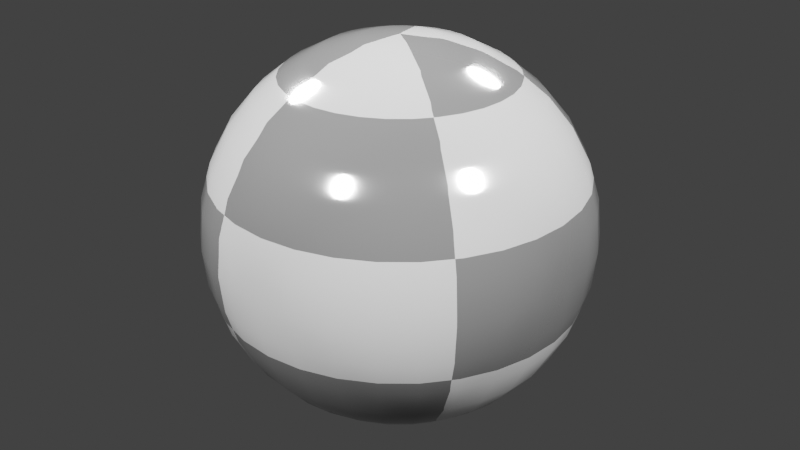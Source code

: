 # Source: sphere_specular.blend  (saved by Blender 4.2.66; exported with 4.5.12 LTS)
import bpy
from mathutils import Matrix  # noqa: F401  (used for matrix-valued properties, if any)

bpy.ops.wm.read_factory_settings(use_empty=True)
scene = bpy.context.scene
scene.name = 'Scene'

# ---- materials (node trees are filled in below, after node groups)
mat_material_001 = bpy.data.materials.new('Material.001')

# ---- material node trees
mat_material_001.use_nodes = True; mat_material_001.node_tree.nodes.clear()

# ---- world
world_world = bpy.data.worlds.new('World'); scene.world = world_world
world_world.use_nodes = True; world_world.node_tree.nodes.clear()
_N = world_world.node_tree.nodes; _L = world_world.node_tree.links
n0 = _N.new('ShaderNodeOutputWorld'); n0.name = 'World Output'; n0.location = (224, 284)
n1 = _N.new('ShaderNodeBackground'); n1.name = 'Background'; n1.location = (-132, 271)
n1.inputs[0].default_value = (0.1247, 0.1247, 0.1247, 1.0)
n1.inputs[1].default_value = 0.5
_L.new(n1.outputs[0], n0.inputs[0])
n0.is_active_output = True
world_world.color = (0.05088, 0.05088, 0.05088)
world_world.sun_shadow_jitter_overblur = 0.0

# ---- lights
light_point_004 = bpy.data.lights.new('Point.004', 'POINT')
light_point_004.energy = 1e+04
light_point_004.shadow_soft_size = 1.0
light_point_001 = bpy.data.lights.new('Point.001', 'POINT')
light_point_001.energy = 1e+04
light_point_001.shadow_soft_size = 1.0
light_point_003 = bpy.data.lights.new('Point.003', 'POINT')
light_point_003.energy = 1e+04
light_point_003.shadow_soft_size = 1.0
light_point_006 = bpy.data.lights.new('Point.006', 'POINT')
light_point_006.energy = 1e+04
light_point_006.shadow_soft_size = 1.0

# ---- meshes
me_sphere = bpy.data.meshes.new('Sphere')
me_sphere.from_pydata([(0.0, 0.5556, 0.8315), (0.0, 0.8315, 0.5556), (0.0, 0.9808, 0.1951), (0.0, 1.0, 0.0), (0.0, 0.9808, -0.1951), (0.0, 0.8315, -0.5556), (0.03806, 0.1913, 0.9808), (0.07466, 0.3753, 0.9239), (0.1084, 0.5449, 0.8315), (0.1379, 0.6935, 0.7071), (0.1622, 0.8155, 0.5556), (0.1802, 0.9061, 0.3827), (0.1913, 0.9619, 0.1951), (0.1951, 0.9808, 0.0), (0.1913, 0.9619, -0.1951), (0.1802, 0.9061, -0.3827), (0.1622, 0.8155, -0.5556), (0.1379, 0.6935, -0.7071), (0.1084, 0.5449, -0.8315), (0.07466, 0.3753, -0.9239), (0.03806, 0.1913, -0.9808), (0.07466, 0.1802, 0.9808), (0.1464, 0.3536, 0.9239), (0.2126, 0.5133, 0.8315), (0.2706, 0.6533, 0.7071), (0.3182, 0.7682, 0.5556), (0.3536, 0.8536, 0.3827), (0.3753, 0.9061, 0.1951), (0.3827, 0.9239, 0.0), (0.3753, 0.9061, -0.1951), (0.3536, 0.8536, -0.3827), (0.3182, 0.7682, -0.5556), (0.2706, 0.6533, -0.7071), (0.2126, 0.5133, -0.8315), (0.1464, 0.3536, -0.9239), (0.07466, 0.1802, -0.9808), (0.1084, 0.1622, 0.9808), (0.2126, 0.3182, 0.9239), (0.3087, 0.4619, 0.8315), (0.3928, 0.5879, 0.7071), (0.4619, 0.6913, 0.5556), (0.5133, 0.7682, 0.3827), (0.5449, 0.8155, 0.1951), (0.5556, 0.8315, 0.0), (0.5449, 0.8155, -0.1951), (0.5133, 0.7682, -0.3827), (0.4619, 0.6913, -0.5556), (0.3928, 0.5879, -0.7071), (0.3087, 0.4619, -0.8315), (0.2126, 0.3182, -0.9239), (0.1084, 0.1622, -0.9808), (0.1379, 0.1379, 0.9808), (0.2706, 0.2706, 0.9239), (0.3928, 0.3928, 0.8315), (0.5, 0.5, 0.7071), (0.5879, 0.5879, 0.5556), (0.6533, 0.6533, 0.3827), (0.6935, 0.6935, 0.1951), (0.7071, 0.7071, 0.0), (0.6935, 0.6935, -0.1951), (0.6533, 0.6533, -0.3827), (0.5879, 0.5879, -0.5556), (0.5, 0.5, -0.7071), (0.3928, 0.3928, -0.8315), (0.2706, 0.2706, -0.9239), (0.1379, 0.1379, -0.9808), (0.1622, 0.1084, 0.9808), (0.3182, 0.2126, 0.9239), (0.4619, 0.3087, 0.8315), (0.5879, 0.3928, 0.7071), (0.6913, 0.4619, 0.5556), (0.7682, 0.5133, 0.3827), (0.8155, 0.5449, 0.1951), (0.8315, 0.5556, 0.0), (0.8155, 0.5449, -0.1951), (0.7682, 0.5133, -0.3827), (0.6913, 0.4619, -0.5556), (0.5879, 0.3928, -0.7071), (0.4619, 0.3087, -0.8315), (0.3182, 0.2126, -0.9239), (0.1622, 0.1084, -0.9808), (0.0, 0.0, 1.0), (0.1802, 0.07466, 0.9808), (0.3536, 0.1464, 0.9239), (0.5133, 0.2126, 0.8315), (0.6533, 0.2706, 0.7071), (0.7682, 0.3182, 0.5556), (0.8536, 0.3536, 0.3827), (0.9061, 0.3753, 0.1951), (0.9239, 0.3827, 0.0), (0.9061, 0.3753, -0.1951), (0.8536, 0.3536, -0.3827), (0.7682, 0.3182, -0.5556), (0.6533, 0.2706, -0.7071), (0.5133, 0.2126, -0.8315), (0.3536, 0.1464, -0.9239), (0.1802, 0.07466, -0.9808), (0.1913, 0.03806, 0.9808), (0.3753, 0.07466, 0.9239), (0.5449, 0.1084, 0.8315), (0.6935, 0.1379, 0.7071), (0.8155, 0.1622, 0.5556), (0.9061, 0.1802, 0.3827), (0.9619, 0.1913, 0.1951), (0.9808, 0.1951, 0.0), (0.9619, 0.1913, -0.1951), (0.9061, 0.1802, -0.3827), (0.8155, 0.1622, -0.5556), (0.6935, 0.1379, -0.7071), (0.5449, 0.1084, -0.8315), (0.3753, 0.07466, -0.9239), (0.1913, 0.03806, -0.9808), (0.1951, -1.118e-08, 0.9808), (0.3827, -2.235e-08, 0.9239), (0.5556, -5.215e-08, 0.8315), (0.7071, 1.49e-08, 0.7071), (0.8315, -8.941e-08, 0.5556), (0.9239, 4.47e-08, 0.3827), (0.9808, -8.941e-08, 0.1951), (1.0, -1.639e-07, 0.0), (0.9808, -8.941e-08, -0.1951), (0.9239, 4.47e-08, -0.3827), (0.8315, -8.941e-08, -0.5556), (0.7071, 1.49e-08, -0.7071), (0.5556, -5.215e-08, -0.8315), (0.3827, -2.235e-08, -0.9239), (0.1951, -1.118e-08, -0.9808), (0.1913, -0.03806, 0.9808), (0.3753, -0.07466, 0.9239), (0.5449, -0.1084, 0.8315), (0.6935, -0.1379, 0.7071), (0.8155, -0.1622, 0.5556), (0.9061, -0.1802, 0.3827), (0.9619, -0.1913, 0.1951), (0.9808, -0.1951, 0.0), (0.9619, -0.1913, -0.1951), (0.9061, -0.1802, -0.3827), (0.8155, -0.1622, -0.5556), (0.6935, -0.1379, -0.7071), (0.5449, -0.1084, -0.8315), (0.3753, -0.07466, -0.9239), (0.1913, -0.03806, -0.9808), (0.1802, -0.07466, 0.9808), (0.3536, -0.1464, 0.9239), (0.5133, -0.2126, 0.8315), (0.6533, -0.2706, 0.7071), (0.7682, -0.3182, 0.5556), (0.8536, -0.3536, 0.3827), (0.9061, -0.3753, 0.1951), (0.9239, -0.3827, 0.0), (0.9061, -0.3753, -0.1951), (0.8536, -0.3536, -0.3827), (0.7682, -0.3182, -0.5556), (0.6533, -0.2706, -0.7071), (0.5133, -0.2126, -0.8315), (0.3536, -0.1464, -0.9239), (0.1802, -0.07466, -0.9808), (0.1622, -0.1084, 0.9808), (0.3182, -0.2126, 0.9239), (0.4619, -0.3087, 0.8315), (0.5879, -0.3928, 0.7071), (0.6913, -0.4619, 0.5556), (0.7682, -0.5133, 0.3827), (0.8155, -0.5449, 0.1951), (0.8315, -0.5556, 0.0), (0.8155, -0.5449, -0.1951), (0.7682, -0.5133, -0.3827), (0.6913, -0.4619, -0.5556), (0.5879, -0.3928, -0.7071), (0.4619, -0.3087, -0.8315), (0.3182, -0.2126, -0.9239), (0.1622, -0.1084, -0.9808), (0.1379, -0.1379, 0.9808), (0.2706, -0.2706, 0.9239), (0.3928, -0.3928, 0.8315), (0.5, -0.5, 0.7071), (0.5879, -0.5879, 0.5556), (0.6533, -0.6533, 0.3827), (0.6935, -0.6935, 0.1951), (0.7071, -0.7071, 0.0), (0.6935, -0.6935, -0.1951), (0.6533, -0.6533, -0.3827), (0.5879, -0.5879, -0.5556), (0.5, -0.5, -0.7071), (0.3928, -0.3928, -0.8315), (0.2706, -0.2706, -0.9239), (0.1379, -0.1379, -0.9808), (0.1084, -0.1622, 0.9808), (0.2126, -0.3182, 0.9239), (0.3087, -0.4619, 0.8315), (0.3928, -0.5879, 0.7071), (0.4619, -0.6913, 0.5556), (0.5133, -0.7682, 0.3827), (0.5449, -0.8155, 0.1951), (0.5556, -0.8315, 0.0), (0.5449, -0.8155, -0.1951), (0.5133, -0.7682, -0.3827), (0.4619, -0.6913, -0.5556), (0.3928, -0.5879, -0.7071), (0.3087, -0.4619, -0.8315), (0.2126, -0.3182, -0.9239), (0.1084, -0.1622, -0.9808), (0.07466, -0.1802, 0.9808), (0.1464, -0.3536, 0.9239), (0.2126, -0.5133, 0.8315), (0.2706, -0.6533, 0.7071), (0.3182, -0.7682, 0.5556), (0.3536, -0.8536, 0.3827), (0.3753, -0.9061, 0.1951), (0.3827, -0.9239, 0.0), (0.3753, -0.9061, -0.1951), (0.3536, -0.8536, -0.3827), (0.3182, -0.7682, -0.5556), (0.2706, -0.6533, -0.7071), (0.2126, -0.5133, -0.8315), (0.1464, -0.3536, -0.9239), (0.07466, -0.1802, -0.9808), (0.03806, -0.1913, 0.9808), (0.07466, -0.3753, 0.9239), (0.1084, -0.5449, 0.8315), (0.1379, -0.6935, 0.7071), (0.1622, -0.8155, 0.5556), (0.1802, -0.9061, 0.3827), (0.1913, -0.9619, 0.1951), (0.1951, -0.9808, 0.0), (0.1913, -0.9619, -0.1951), (0.1802, -0.9061, -0.3827), (0.1622, -0.8155, -0.5556), (0.1379, -0.6935, -0.7071), (0.1084, -0.5449, -0.8315), (0.07466, -0.3753, -0.9239), (0.03806, -0.1913, -0.9808), (-7.451e-09, -0.1951, 0.9808), (-5.215e-08, -0.3827, 0.9239), (-9.686e-08, -0.5556, 0.8315), (-1.49e-08, -0.7071, 0.7071), (-1.043e-07, -0.8315, 0.5556), (2.98e-08, -0.9239, 0.3827), (-1.341e-07, -0.9808, 0.1951), (-3.278e-07, -1.0, 0.0), (-1.341e-07, -0.9808, -0.1951), (2.98e-08, -0.9239, -0.3827), (-1.043e-07, -0.8315, -0.5556), (-1.49e-08, -0.7071, -0.7071), (-9.686e-08, -0.5556, -0.8315), (-5.215e-08, -0.3827, -0.9239), (-7.451e-09, -0.1951, -0.9808), (-0.03806, -0.1913, 0.9808), (-0.07466, -0.3753, 0.9239), (-0.1084, -0.5449, 0.8315), (-0.1379, -0.6935, 0.7071), (-0.1622, -0.8155, 0.5556), (-0.1802, -0.9061, 0.3827), (-0.1913, -0.9619, 0.1951), (-0.1951, -0.9808, 0.0), (-0.1913, -0.9619, -0.1951), (-0.1802, -0.9061, -0.3827), (-0.1622, -0.8155, -0.5556), (-0.1379, -0.6935, -0.7071), (-0.1084, -0.5449, -0.8315), (-0.07466, -0.3753, -0.9239), (-0.03806, -0.1913, -0.9808), (-0.07466, -0.1802, 0.9808), (-0.1464, -0.3536, 0.9239), (-0.2126, -0.5133, 0.8315), (-0.2706, -0.6533, 0.7071), (-0.3182, -0.7682, 0.5556), (-0.3536, -0.8536, 0.3827), (-0.3753, -0.9061, 0.1951), (-0.3827, -0.9239, 0.0), (-0.3753, -0.9061, -0.1951), (-0.3536, -0.8536, -0.3827), (-0.3182, -0.7682, -0.5556), (-0.2706, -0.6533, -0.7071), (-0.2126, -0.5133, -0.8315), (-0.1464, -0.3536, -0.9239), (-0.07466, -0.1802, -0.9808), (-0.1084, -0.1622, 0.9808), (-0.2126, -0.3182, 0.9239), (-0.3087, -0.4619, 0.8315), (-0.3928, -0.5879, 0.7071), (-0.4619, -0.6913, 0.5556), (-0.5133, -0.7682, 0.3827), (-0.5449, -0.8155, 0.1951), (-0.5556, -0.8315, 0.0), (-0.5449, -0.8155, -0.1951), (-0.5133, -0.7682, -0.3827), (-0.4619, -0.6913, -0.5556), (-0.3928, -0.5879, -0.7071), (-0.3087, -0.4619, -0.8315), (-0.2126, -0.3182, -0.9239), (-0.1084, -0.1622, -0.9808), (-0.1379, -0.1379, 0.9808), (-0.2706, -0.2706, 0.9239), (-0.3928, -0.3928, 0.8315), (-0.5, -0.5, 0.7071), (-0.5879, -0.5879, 0.5556), (-0.6533, -0.6533, 0.3827), (-0.6935, -0.6935, 0.1951), (-0.7071, -0.7071, 0.0), (-0.6935, -0.6935, -0.1951), (-0.6533, -0.6533, -0.3827), (-0.5879, -0.5879, -0.5556), (-0.5, -0.5, -0.7071), (-0.3928, -0.3928, -0.8315), (-0.2706, -0.2706, -0.9239), (-0.1379, -0.1379, -0.9808), (0.0, 0.0, -1.0), (-0.1622, -0.1084, 0.9808), (-0.3182, -0.2126, 0.9239), (-0.4619, -0.3087, 0.8315), (-0.5879, -0.3928, 0.7071), (-0.6913, -0.4619, 0.5556), (-0.7682, -0.5133, 0.3827), (-0.8155, -0.5449, 0.1951), (-0.8315, -0.5556, 0.0), (-0.8155, -0.5449, -0.1951), (-0.7682, -0.5133, -0.3827), (-0.6913, -0.4619, -0.5556), (-0.5879, -0.3928, -0.7071), (-0.4619, -0.3087, -0.8315), (-0.3182, -0.2126, -0.9239), (-0.1622, -0.1084, -0.9808), (-0.1802, -0.07466, 0.9808), (-0.3536, -0.1464, 0.9239), (-0.5133, -0.2126, 0.8315), (-0.6533, -0.2706, 0.7071), (-0.7682, -0.3182, 0.5556), (-0.8536, -0.3536, 0.3827), (-0.9061, -0.3753, 0.1951), (-0.9239, -0.3827, 0.0), (-0.9061, -0.3753, -0.1951), (-0.8536, -0.3536, -0.3827), (-0.7682, -0.3182, -0.5556), (-0.6533, -0.2706, -0.7071), (-0.5133, -0.2126, -0.8315), (-0.3536, -0.1464, -0.9239), (-0.1802, -0.07466, -0.9808), (-0.1913, -0.03806, 0.9808), (-0.3753, -0.07466, 0.9239), (-0.5449, -0.1084, 0.8315), (-0.6935, -0.1379, 0.7071), (-0.8155, -0.1622, 0.5556), (-0.9061, -0.1802, 0.3827), (-0.9619, -0.1913, 0.1951), (-0.9808, -0.1951, 0.0), (-0.9619, -0.1913, -0.1951), (-0.9061, -0.1802, -0.3827), (-0.8155, -0.1622, -0.5556), (-0.6935, -0.1379, -0.7071), (-0.5449, -0.1084, -0.8315), (-0.3753, -0.07466, -0.9239), (-0.1913, -0.03806, -0.9808), (-0.1951, 1.863e-08, 0.9808), (-0.3827, 5.215e-08, 0.9239), (-0.5556, 1.49e-07, 0.8315), (-0.7071, 2.98e-08, 0.7071), (-0.8315, 1.639e-07, 0.5556), (-0.9239, 1.49e-08, 0.3827), (-0.9808, 2.682e-07, 0.1951), (-1.0, 4.47e-07, 0.0), (-0.9808, 2.682e-07, -0.1951), (-0.9239, 1.49e-08, -0.3827), (-0.8315, 1.639e-07, -0.5556), (-0.7071, 2.98e-08, -0.7071), (-0.5556, 1.49e-07, -0.8315), (-0.3827, 5.215e-08, -0.9239), (-0.1951, 1.863e-08, -0.9808), (-0.1913, 0.03806, 0.9808), (-0.3753, 0.07466, 0.9239), (-0.5449, 0.1084, 0.8315), (-0.6935, 0.1379, 0.7071), (-0.8155, 0.1622, 0.5556), (-0.9061, 0.1802, 0.3827), (-0.9619, 0.1913, 0.1951), (-0.9808, 0.1951, 0.0), (-0.9619, 0.1913, -0.1951), (-0.9061, 0.1802, -0.3827), (-0.8155, 0.1622, -0.5556), (-0.6935, 0.1379, -0.7071), (-0.5449, 0.1084, -0.8315), (-0.3753, 0.07466, -0.9239), (-0.1913, 0.03806, -0.9808), (-0.1802, 0.07466, 0.9808), (-0.3536, 0.1464, 0.9239), (-0.5133, 0.2126, 0.8315), (-0.6533, 0.2706, 0.7071), (-0.7682, 0.3182, 0.5556), (-0.8536, 0.3536, 0.3827), (-0.9061, 0.3753, 0.1951), (-0.9239, 0.3827, 0.0), (-0.9061, 0.3753, -0.1951), (-0.8536, 0.3536, -0.3827), (-0.7682, 0.3182, -0.5556), (-0.6533, 0.2706, -0.7071), (-0.5133, 0.2126, -0.8315), (-0.3536, 0.1464, -0.9239), (-0.1802, 0.07466, -0.9808), (-0.1622, 0.1084, 0.9808), (-0.3182, 0.2126, 0.9239), (-0.4619, 0.3087, 0.8315), (-0.5879, 0.3928, 0.7071), (-0.6913, 0.4619, 0.5556), (-0.7682, 0.5133, 0.3827), (-0.8155, 0.5449, 0.1951), (-0.8315, 0.5556, 0.0), (-0.8155, 0.5449, -0.1951), (-0.7682, 0.5133, -0.3827), (-0.6913, 0.4619, -0.5556), (-0.5879, 0.3928, -0.7071), (-0.4619, 0.3087, -0.8315), (-0.3182, 0.2126, -0.9239), (-0.1622, 0.1084, -0.9808), (-0.1379, 0.1379, 0.9808), (-0.2706, 0.2706, 0.9239), (-0.3928, 0.3928, 0.8315), (-0.5, 0.5, 0.7071), (-0.5879, 0.5879, 0.5556), (-0.6533, 0.6533, 0.3827), (-0.6935, 0.6935, 0.1951), (-0.7071, 0.7071, 0.0), (-0.6935, 0.6935, -0.1951), (-0.6533, 0.6533, -0.3827), (-0.5879, 0.5879, -0.5556), (-0.5, 0.5, -0.7071), (-0.3928, 0.3928, -0.8315), (-0.2706, 0.2706, -0.9239), (-0.1379, 0.1379, -0.9808), (-0.1084, 0.1622, 0.9808), (-0.2126, 0.3182, 0.9239), (-0.3087, 0.4619, 0.8315), (-0.3928, 0.5879, 0.7071), (-0.4619, 0.6913, 0.5556), (-0.5133, 0.7682, 0.3827), (-0.5449, 0.8155, 0.1951), (-0.5556, 0.8315, 0.0), (-0.5449, 0.8155, -0.1951), (-0.5133, 0.7682, -0.3827), (-0.4619, 0.6913, -0.5556), (-0.3928, 0.5879, -0.7071), (-0.3087, 0.4619, -0.8315), (-0.2126, 0.3182, -0.9239), (-0.1084, 0.1622, -0.9808), (-0.07466, 0.1802, 0.9808), (-0.1464, 0.3536, 0.9239), (-0.2126, 0.5133, 0.8315), (-0.2706, 0.6533, 0.7071), (-0.3182, 0.7682, 0.5556), (-0.3536, 0.8536, 0.3827), (-0.3753, 0.9061, 0.1951), (-0.3827, 0.9239, 0.0), (-0.3753, 0.9061, -0.1951), (-0.3536, 0.8536, -0.3827), (-0.3182, 0.7682, -0.5556), (-0.2706, 0.6533, -0.7071), (-0.2126, 0.5133, -0.8315), (-0.1464, 0.3536, -0.9239), (-0.07466, 0.1802, -0.9808), (-0.03806, 0.1913, 0.9808), (-0.07466, 0.3753, 0.9239), (-0.1084, 0.5449, 0.8315), (-0.1379, 0.6935, 0.7071), (-0.1622, 0.8155, 0.5556), (-0.1802, 0.9061, 0.3827), (-0.1913, 0.9619, 0.1951), (-0.1951, 0.9808, 0.0), (-0.1913, 0.9619, -0.1951), (-0.1802, 0.9061, -0.3827), (-0.1622, 0.8155, -0.5556), (-0.1379, 0.6935, -0.7071), (-0.1084, 0.5449, -0.8315), (-0.07466, 0.3753, -0.9239), (-0.03806, 0.1913, -0.9808), (1.49e-08, 0.1951, 0.9808), (6.706e-08, 0.3827, 0.9239), (8.941e-08, 0.7071, 0.7071), (5.96e-08, 0.9239, 0.3827), (5.96e-08, 0.9239, -0.3827), (8.941e-08, 0.7071, -0.7071), (2.161e-07, 0.5556, -0.8315), (6.706e-08, 0.3827, -0.9239), (1.49e-08, 0.1951, -0.9808)], [], [(473, 81, 6), (307, 481, 20), (4, 3, 13, 14), (474, 473, 6, 7), (477, 4, 14, 15), (0, 474, 7, 8), (5, 477, 15, 16), (475, 0, 8, 9), (478, 5, 16, 17), (1, 475, 9, 10), (479, 478, 17, 18), (476, 1, 10, 11), (480, 479, 18, 19), (2, 476, 11, 12), (481, 480, 19, 20), (3, 2, 12, 13), (12, 11, 26, 27), (20, 19, 34, 35), (13, 12, 27, 28), (6, 81, 21), (307, 20, 35), (14, 13, 28, 29), (7, 6, 21, 22), (15, 14, 29, 30), (8, 7, 22, 23), (16, 15, 30, 31), (9, 8, 23, 24), (17, 16, 31, 32), (10, 9, 24, 25), (18, 17, 32, 33), (11, 10, 25, 26), (19, 18, 33, 34), (31, 30, 45, 46), (24, 23, 38, 39), (32, 31, 46, 47), (25, 24, 39, 40), (33, 32, 47, 48), (26, 25, 40, 41), (34, 33, 48, 49), (27, 26, 41, 42), (35, 34, 49, 50), (28, 27, 42, 43), (21, 81, 36), (307, 35, 50), (29, 28, 43, 44), (22, 21, 36, 37), (30, 29, 44, 45), (23, 22, 37, 38), (50, 49, 64, 65), (43, 42, 57, 58), (36, 81, 51), (307, 50, 65), (44, 43, 58, 59), (37, 36, 51, 52), (45, 44, 59, 60), (38, 37, 52, 53), (46, 45, 60, 61), (39, 38, 53, 54), (47, 46, 61, 62), (40, 39, 54, 55), (48, 47, 62, 63), (41, 40, 55, 56), (49, 48, 63, 64), (42, 41, 56, 57), (62, 61, 76, 77), (55, 54, 69, 70), (63, 62, 77, 78), (56, 55, 70, 71), (64, 63, 78, 79), (57, 56, 71, 72), (65, 64, 79, 80), (58, 57, 72, 73), (51, 81, 66), (307, 65, 80), (59, 58, 73, 74), (52, 51, 66, 67), (60, 59, 74, 75), (53, 52, 67, 68), (61, 60, 75, 76), (54, 53, 68, 69), (66, 81, 82), (307, 80, 96), (74, 73, 89, 90), (67, 66, 82, 83), (75, 74, 90, 91), (68, 67, 83, 84), (76, 75, 91, 92), (69, 68, 84, 85), (77, 76, 92, 93), (70, 69, 85, 86), (78, 77, 93, 94), (71, 70, 86, 87), (79, 78, 94, 95), (72, 71, 87, 88), (80, 79, 95, 96), (73, 72, 88, 89), (86, 85, 100, 101), (94, 93, 108, 109), (87, 86, 101, 102), (95, 94, 109, 110), (88, 87, 102, 103), (96, 95, 110, 111), (89, 88, 103, 104), (82, 81, 97), (307, 96, 111), (90, 89, 104, 105), (83, 82, 97, 98), (91, 90, 105, 106), (84, 83, 98, 99), (92, 91, 106, 107), (85, 84, 99, 100), (93, 92, 107, 108), (105, 104, 119, 120), (98, 97, 112, 113), (106, 105, 120, 121), (99, 98, 113, 114), (107, 106, 121, 122), (100, 99, 114, 115), (108, 107, 122, 123), (101, 100, 115, 116), (109, 108, 123, 124), (102, 101, 116, 117), (110, 109, 124, 125), (103, 102, 117, 118), (111, 110, 125, 126), (104, 103, 118, 119), (97, 81, 112), (307, 111, 126), (124, 123, 138, 139), (117, 116, 131, 132), (125, 124, 139, 140), (118, 117, 132, 133), (126, 125, 140, 141), (119, 118, 133, 134), (112, 81, 127), (307, 126, 141), (120, 119, 134, 135), (113, 112, 127, 128), (121, 120, 135, 136), (114, 113, 128, 129), (122, 121, 136, 137), (115, 114, 129, 130), (123, 122, 137, 138), (116, 115, 130, 131), (128, 127, 142, 143), (136, 135, 150, 151), (129, 128, 143, 144), (137, 136, 151, 152), (130, 129, 144, 145), (138, 137, 152, 153), (131, 130, 145, 146), (139, 138, 153, 154), (132, 131, 146, 147), (140, 139, 154, 155), (133, 132, 147, 148), (141, 140, 155, 156), (134, 133, 148, 149), (127, 81, 142), (307, 141, 156), (135, 134, 149, 150), (147, 146, 161, 162), (155, 154, 169, 170), (148, 147, 162, 163), (156, 155, 170, 171), (149, 148, 163, 164), (142, 81, 157), (307, 156, 171), (150, 149, 164, 165), (143, 142, 157, 158), (151, 150, 165, 166), (144, 143, 158, 159), (152, 151, 166, 167), (145, 144, 159, 160), (153, 152, 167, 168), (146, 145, 160, 161), (154, 153, 168, 169), (166, 165, 180, 181), (159, 158, 173, 174), (167, 166, 181, 182), (160, 159, 174, 175), (168, 167, 182, 183), (161, 160, 175, 176), (169, 168, 183, 184), (162, 161, 176, 177), (170, 169, 184, 185), (163, 162, 177, 178), (171, 170, 185, 186), (164, 163, 178, 179), (157, 81, 172), (307, 171, 186), (165, 164, 179, 180), (158, 157, 172, 173), (185, 184, 199, 200), (178, 177, 192, 193), (186, 185, 200, 201), (179, 178, 193, 194), (172, 81, 187), (307, 186, 201), (180, 179, 194, 195), (173, 172, 187, 188), (181, 180, 195, 196), (174, 173, 188, 189), (182, 181, 196, 197), (175, 174, 189, 190), (183, 182, 197, 198), (176, 175, 190, 191), (184, 183, 198, 199), (177, 176, 191, 192), (197, 196, 211, 212), (190, 189, 204, 205), (198, 197, 212, 213), (191, 190, 205, 206), (199, 198, 213, 214), (192, 191, 206, 207), (200, 199, 214, 215), (193, 192, 207, 208), (201, 200, 215, 216), (194, 193, 208, 209), (187, 81, 202), (307, 201, 216), (195, 194, 209, 210), (188, 187, 202, 203), (196, 195, 210, 211), (189, 188, 203, 204), (216, 215, 230, 231), (209, 208, 223, 224), (202, 81, 217), (307, 216, 231), (210, 209, 224, 225), (203, 202, 217, 218), (211, 210, 225, 226), (204, 203, 218, 219), (212, 211, 226, 227), (205, 204, 219, 220), (213, 212, 227, 228), (206, 205, 220, 221), (214, 213, 228, 229), (207, 206, 221, 222), (215, 214, 229, 230), (208, 207, 222, 223), (220, 219, 234, 235), (228, 227, 242, 243), (221, 220, 235, 236), (229, 228, 243, 244), (222, 221, 236, 237), (230, 229, 244, 245), (223, 222, 237, 238), (231, 230, 245, 246), (224, 223, 238, 239), (217, 81, 232), (307, 231, 246), (225, 224, 239, 240), (218, 217, 232, 233), (226, 225, 240, 241), (219, 218, 233, 234), (227, 226, 241, 242), (239, 238, 253, 254), (232, 81, 247), (307, 246, 261), (240, 239, 254, 255), (233, 232, 247, 248), (241, 240, 255, 256), (234, 233, 248, 249), (242, 241, 256, 257), (235, 234, 249, 250), (243, 242, 257, 258), (236, 235, 250, 251), (244, 243, 258, 259), (237, 236, 251, 252), (245, 244, 259, 260), (238, 237, 252, 253), (246, 245, 260, 261), (258, 257, 272, 273), (251, 250, 265, 266), (259, 258, 273, 274), (252, 251, 266, 267), (260, 259, 274, 275), (253, 252, 267, 268), (261, 260, 275, 276), (254, 253, 268, 269), (247, 81, 262), (307, 261, 276), (255, 254, 269, 270), (248, 247, 262, 263), (256, 255, 270, 271), (249, 248, 263, 264), (257, 256, 271, 272), (250, 249, 264, 265), (262, 81, 277), (307, 276, 291), (270, 269, 284, 285), (263, 262, 277, 278), (271, 270, 285, 286), (264, 263, 278, 279), (272, 271, 286, 287), (265, 264, 279, 280), (273, 272, 287, 288), (266, 265, 280, 281), (274, 273, 288, 289), (267, 266, 281, 282), (275, 274, 289, 290), (268, 267, 282, 283), (276, 275, 290, 291), (269, 268, 283, 284), (281, 280, 295, 296), (289, 288, 303, 304), (282, 281, 296, 297), (290, 289, 304, 305), (283, 282, 297, 298), (291, 290, 305, 306), (284, 283, 298, 299), (277, 81, 292), (307, 291, 306), (285, 284, 299, 300), (278, 277, 292, 293), (286, 285, 300, 301), (279, 278, 293, 294), (287, 286, 301, 302), (280, 279, 294, 295), (288, 287, 302, 303), (300, 299, 315, 316), (293, 292, 308, 309), (301, 300, 316, 317), (294, 293, 309, 310), (302, 301, 317, 318), (295, 294, 310, 311), (303, 302, 318, 319), (296, 295, 311, 312), (304, 303, 319, 320), (297, 296, 312, 313), (305, 304, 320, 321), (298, 297, 313, 314), (306, 305, 321, 322), (299, 298, 314, 315), (292, 81, 308), (307, 306, 322), (320, 319, 334, 335), (313, 312, 327, 328), (321, 320, 335, 336), (314, 313, 328, 329), (322, 321, 336, 337), (315, 314, 329, 330), (308, 81, 323), (307, 322, 337), (316, 315, 330, 331), (309, 308, 323, 324), (317, 316, 331, 332), (310, 309, 324, 325), (318, 317, 332, 333), (311, 310, 325, 326), (319, 318, 333, 334), (312, 311, 326, 327), (332, 331, 346, 347), (325, 324, 339, 340), (333, 332, 347, 348), (326, 325, 340, 341), (334, 333, 348, 349), (327, 326, 341, 342), (335, 334, 349, 350), (328, 327, 342, 343), (336, 335, 350, 351), (329, 328, 343, 344), (337, 336, 351, 352), (330, 329, 344, 345), (323, 81, 338), (307, 337, 352), (331, 330, 345, 346), (324, 323, 338, 339), (351, 350, 365, 366), (344, 343, 358, 359), (352, 351, 366, 367), (345, 344, 359, 360), (338, 81, 353), (307, 352, 367), (346, 345, 360, 361), (339, 338, 353, 354), (347, 346, 361, 362), (340, 339, 354, 355), (348, 347, 362, 363), (341, 340, 355, 356), (349, 348, 363, 364), (342, 341, 356, 357), (350, 349, 364, 365), (343, 342, 357, 358), (355, 354, 369, 370), (363, 362, 377, 378), (356, 355, 370, 371), (364, 363, 378, 379), (357, 356, 371, 372), (365, 364, 379, 380), (358, 357, 372, 373), (366, 365, 380, 381), (359, 358, 373, 374), (367, 366, 381, 382), (360, 359, 374, 375), (353, 81, 368), (307, 367, 382), (361, 360, 375, 376), (354, 353, 368, 369), (362, 361, 376, 377), (374, 373, 388, 389), (382, 381, 396, 397), (375, 374, 389, 390), (368, 81, 383), (307, 382, 397), (376, 375, 390, 391), (369, 368, 383, 384), (377, 376, 391, 392), (370, 369, 384, 385), (378, 377, 392, 393), (371, 370, 385, 386), (379, 378, 393, 394), (372, 371, 386, 387), (380, 379, 394, 395), (373, 372, 387, 388), (381, 380, 395, 396), (393, 392, 407, 408), (386, 385, 400, 401), (394, 393, 408, 409), (387, 386, 401, 402), (395, 394, 409, 410), (388, 387, 402, 403), (396, 395, 410, 411), (389, 388, 403, 404), (397, 396, 411, 412), (390, 389, 404, 405), (383, 81, 398), (307, 397, 412), (391, 390, 405, 406), (384, 383, 398, 399), (392, 391, 406, 407), (385, 384, 399, 400), (412, 411, 426, 427), (405, 404, 419, 420), (398, 81, 413), (307, 412, 427), (406, 405, 420, 421), (399, 398, 413, 414), (407, 406, 421, 422), (400, 399, 414, 415), (408, 407, 422, 423), (401, 400, 415, 416), (409, 408, 423, 424), (402, 401, 416, 417), (410, 409, 424, 425), (403, 402, 417, 418), (411, 410, 425, 426), (404, 403, 418, 419), (416, 415, 430, 431), (424, 423, 438, 439), (417, 416, 431, 432), (425, 424, 439, 440), (418, 417, 432, 433), (426, 425, 440, 441), (419, 418, 433, 434), (427, 426, 441, 442), (420, 419, 434, 435), (413, 81, 428), (307, 427, 442), (421, 420, 435, 436), (414, 413, 428, 429), (422, 421, 436, 437), (415, 414, 429, 430), (423, 422, 437, 438), (435, 434, 449, 450), (428, 81, 443), (307, 442, 457), (436, 435, 450, 451), (429, 428, 443, 444), (437, 436, 451, 452), (430, 429, 444, 445), (438, 437, 452, 453), (431, 430, 445, 446), (439, 438, 453, 454), (432, 431, 446, 447), (440, 439, 454, 455), (433, 432, 447, 448), (441, 440, 455, 456), (434, 433, 448, 449), (442, 441, 456, 457), (454, 453, 468, 469), (447, 446, 461, 462), (455, 454, 469, 470), (448, 447, 462, 463), (456, 455, 470, 471), (449, 448, 463, 464), (457, 456, 471, 472), (450, 449, 464, 465), (443, 81, 458), (307, 457, 472), (451, 450, 465, 466), (444, 443, 458, 459), (452, 451, 466, 467), (445, 444, 459, 460), (453, 452, 467, 468), (446, 445, 460, 461), (307, 472, 481), (466, 465, 3, 4), (459, 458, 473, 474), (467, 466, 4, 477), (460, 459, 474, 0), (468, 467, 477, 5), (461, 460, 0, 475), (469, 468, 5, 478), (462, 461, 475, 1), (470, 469, 478, 479), (463, 462, 1, 476), (471, 470, 479, 480), (464, 463, 476, 2), (472, 471, 480, 481), (465, 464, 2, 3), (458, 81, 473)])
me_sphere.polygons.foreach_set('use_smooth', [True] * 512)
_uv = me_sphere.uv_layers.new(name='UVMap')
_uv.uv.foreach_set('vector', [0.7499, 0.9374, 0.7343, 0.9999, 0.7187, 0.9374, 0.7343, 9.998e-05, 0.7499, 0.06259, 0.7187, 0.06259, 0.7499, 0.4375, 0.7499, 0.5, 0.7187, 0.5, 0.7187, 0.4375, 0.7499, 0.8749, 0.7499, 0.9374, 0.7187, 0.9374, 0.7187, 0.8749, 0.7499, 0.375, 0.7499, 0.4375, 0.7187, 0.4375, 0.7187, 0.375, 0.7499, 0.8124, 0.7499, 0.8749, 0.7187, 0.8749, 0.7187, 0.8124, 0.7499, 0.3125, 0.7499, 0.375, 0.7187, 0.375, 0.7187, 0.3125, 0.7499, 0.75, 0.7499, 0.8124, 0.7187, 0.8124, 0.7187, 0.75, 0.7499, 0.25, 0.7499, 0.3125, 0.7187, 0.3125, 0.7187, 0.2501, 0.7499, 0.6875, 0.7499, 0.75, 0.7187, 0.75, 0.7187, 0.6875, 0.7499, 0.1876, 0.7499, 0.25, 0.7187, 0.2501, 0.7187, 0.1876, 0.7499, 0.625, 0.7499, 0.6875, 0.7187, 0.6875, 0.7187, 0.625, 0.7499, 0.1251, 0.7499, 0.1876, 0.7187, 0.1876, 0.7187, 0.1251, 0.7499, 0.5625, 0.7499, 0.625, 0.7187, 0.625, 0.7187, 0.5625, 0.7499, 0.06259, 0.7499, 0.1251, 0.7187, 0.1251, 0.7187, 0.06259, 0.7499, 0.5, 0.7499, 0.5625, 0.7187, 0.5625, 0.7187, 0.5, 0.7187, 0.5625, 0.7187, 0.625, 0.6875, 0.625, 0.6875, 0.5625, 0.7187, 0.06259, 0.7187, 0.1251, 0.6875, 0.1251, 0.6875, 0.06259, 0.7187, 0.5, 0.7187, 0.5625, 0.6875, 0.5625, 0.6875, 0.5, 0.7187, 0.9374, 0.7031, 0.9999, 0.6875, 0.9374, 0.7031, 9.998e-05, 0.7187, 0.06259, 0.6875, 0.06259, 0.7187, 0.4375, 0.7187, 0.5, 0.6875, 0.5, 0.6875, 0.4375, 0.7187, 0.8749, 0.7187, 0.9374, 0.6875, 0.9374, 0.6875, 0.8749, 0.7187, 0.375, 0.7187, 0.4375, 0.6875, 0.4375, 0.6875, 0.375, 0.7187, 0.8124, 0.7187, 0.8749, 0.6875, 0.8749, 0.6875, 0.8124, 0.7187, 0.3125, 0.7187, 0.375, 0.6875, 0.375, 0.6875, 0.3125, 0.7187, 0.75, 0.7187, 0.8124, 0.6875, 0.8124, 0.6875, 0.75, 0.7187, 0.2501, 0.7187, 0.3125, 0.6875, 0.3125, 0.6875, 0.2501, 0.7187, 0.6875, 0.7187, 0.75, 0.6875, 0.75, 0.6875, 0.6875, 0.7187, 0.1876, 0.7187, 0.2501, 0.6875, 0.2501, 0.6875, 0.1876, 0.7187, 0.625, 0.7187, 0.6875, 0.6875, 0.6875, 0.6875, 0.625, 0.7187, 0.1251, 0.7187, 0.1876, 0.6875, 0.1876, 0.6875, 0.1251, 0.6875, 0.3125, 0.6875, 0.375, 0.6562, 0.375, 0.6562, 0.3125, 0.6875, 0.75, 0.6875, 0.8124, 0.6562, 0.8124, 0.6562, 0.75, 0.6875, 0.2501, 0.6875, 0.3125, 0.6562, 0.3125, 0.6562, 0.25, 0.6875, 0.6875, 0.6875, 0.75, 0.6562, 0.75, 0.6562, 0.6875, 0.6875, 0.1876, 0.6875, 0.2501, 0.6562, 0.25, 0.6562, 0.1876, 0.6875, 0.625, 0.6875, 0.6875, 0.6562, 0.6875, 0.6562, 0.625, 0.6875, 0.1251, 0.6875, 0.1876, 0.6562, 0.1876, 0.6562, 0.1251, 0.6875, 0.5625, 0.6875, 0.625, 0.6562, 0.625, 0.6562, 0.5625, 0.6875, 0.06259, 0.6875, 0.1251, 0.6562, 0.1251, 0.6562, 0.06259, 0.6875, 0.5, 0.6875, 0.5625, 0.6562, 0.5625, 0.6562, 0.5, 0.6875, 0.9374, 0.6718, 0.9999, 0.6562, 0.9374, 0.6718, 9.998e-05, 0.6875, 0.06259, 0.6562, 0.06259, 0.6875, 0.4375, 0.6875, 0.5, 0.6562, 0.5, 0.6562, 0.4375, 0.6875, 0.8749, 0.6875, 0.9374, 0.6562, 0.9374, 0.6562, 0.8749, 0.6875, 0.375, 0.6875, 0.4375, 0.6562, 0.4375, 0.6562, 0.375, 0.6875, 0.8124, 0.6875, 0.8749, 0.6562, 0.8749, 0.6562, 0.8124, 0.6562, 0.06259, 0.6562, 0.1251, 0.625, 0.1251, 0.625, 0.06259, 0.6562, 0.5, 0.6562, 0.5625, 0.625, 0.5625, 0.625, 0.5, 0.6562, 0.9374, 0.6406, 0.9999, 0.625, 0.9374, 0.6406, 9.998e-05, 0.6562, 0.06259, 0.625, 0.06259, 0.6562, 0.4375, 0.6562, 0.5, 0.625, 0.5, 0.625, 0.4375, 0.6562, 0.8749, 0.6562, 0.9374, 0.625, 0.9374, 0.625, 0.8749, 0.6562, 0.375, 0.6562, 0.4375, 0.625, 0.4375, 0.625, 0.375, 0.6562, 0.8124, 0.6562, 0.8749, 0.625, 0.8749, 0.625, 0.8124, 0.6562, 0.3125, 0.6562, 0.375, 0.625, 0.375, 0.625, 0.3125, 0.6562, 0.75, 0.6562, 0.8124, 0.625, 0.8124, 0.625, 0.7499, 0.6562, 0.25, 0.6562, 0.3125, 0.625, 0.3125, 0.625, 0.25, 0.6562, 0.6875, 0.6562, 0.75, 0.625, 0.7499, 0.625, 0.6875, 0.6562, 0.1876, 0.6562, 0.25, 0.625, 0.25, 0.625, 0.1876, 0.6562, 0.625, 0.6562, 0.6875, 0.625, 0.6875, 0.625, 0.625, 0.6562, 0.1251, 0.6562, 0.1876, 0.625, 0.1876, 0.625, 0.1251, 0.6562, 0.5625, 0.6562, 0.625, 0.625, 0.625, 0.625, 0.5625, 0.625, 0.25, 0.625, 0.3125, 0.5937, 0.3125, 0.5937, 0.25, 0.625, 0.6875, 0.625, 0.7499, 0.5937, 0.75, 0.5937, 0.6875, 0.625, 0.1876, 0.625, 0.25, 0.5937, 0.25, 0.5937, 0.1876, 0.625, 0.625, 0.625, 0.6875, 0.5937, 0.6875, 0.5937, 0.625, 0.625, 0.1251, 0.625, 0.1876, 0.5937, 0.1876, 0.5937, 0.1251, 0.625, 0.5625, 0.625, 0.625, 0.5937, 0.625, 0.5937, 0.5625, 0.625, 0.06259, 0.625, 0.1251, 0.5937, 0.1251, 0.5937, 0.06259, 0.625, 0.5, 0.625, 0.5625, 0.5937, 0.5625, 0.5937, 0.5, 0.625, 0.9374, 0.6094, 0.9999, 0.5937, 0.9374, 0.6094, 9.998e-05, 0.625, 0.06259, 0.5937, 0.06259, 0.625, 0.4375, 0.625, 0.5, 0.5937, 0.5, 0.5937, 0.4375, 0.625, 0.8749, 0.625, 0.9374, 0.5937, 0.9374, 0.5937, 0.8749, 0.625, 0.375, 0.625, 0.4375, 0.5937, 0.4375, 0.5937, 0.375, 0.625, 0.8124, 0.625, 0.8749, 0.5937, 0.8749, 0.5937, 0.8124, 0.625, 0.3125, 0.625, 0.375, 0.5937, 0.375, 0.5937, 0.3125, 0.625, 0.7499, 0.625, 0.8124, 0.5937, 0.8124, 0.5937, 0.75, 0.5937, 0.9374, 0.5781, 0.9999, 0.5625, 0.9374, 0.5781, 9.998e-05, 0.5937, 0.06259, 0.5625, 0.06259, 0.5937, 0.4375, 0.5937, 0.5, 0.5625, 0.5, 0.5625, 0.4375, 0.5937, 0.8749, 0.5937, 0.9374, 0.5625, 0.9374, 0.5625, 0.8749, 0.5937, 0.375, 0.5937, 0.4375, 0.5625, 0.4375, 0.5625, 0.375, 0.5937, 0.8124, 0.5937, 0.8749, 0.5625, 0.8749, 0.5625, 0.8124, 0.5937, 0.3125, 0.5937, 0.375, 0.5625, 0.375, 0.5625, 0.3125, 0.5937, 0.75, 0.5937, 0.8124, 0.5625, 0.8124, 0.5625, 0.75, 0.5937, 0.25, 0.5937, 0.3125, 0.5625, 0.3125, 0.5625, 0.25, 0.5937, 0.6875, 0.5937, 0.75, 0.5625, 0.75, 0.5625, 0.6875, 0.5937, 0.1876, 0.5937, 0.25, 0.5625, 0.25, 0.5625, 0.1876, 0.5937, 0.625, 0.5937, 0.6875, 0.5625, 0.6875, 0.5625, 0.625, 0.5937, 0.1251, 0.5937, 0.1876, 0.5625, 0.1876, 0.5625, 0.1251, 0.5937, 0.5625, 0.5937, 0.625, 0.5625, 0.625, 0.5625, 0.5625, 0.5937, 0.06259, 0.5937, 0.1251, 0.5625, 0.1251, 0.5625, 0.06259, 0.5937, 0.5, 0.5937, 0.5625, 0.5625, 0.5625, 0.5625, 0.5, 0.5625, 0.6875, 0.5625, 0.75, 0.5312, 0.75, 0.5312, 0.6875, 0.5625, 0.1876, 0.5625, 0.25, 0.5312, 0.25, 0.5312, 0.1876, 0.5625, 0.625, 0.5625, 0.6875, 0.5312, 0.6875, 0.5312, 0.625, 0.5625, 0.1251, 0.5625, 0.1876, 0.5312, 0.1876, 0.5312, 0.1251, 0.5625, 0.5625, 0.5625, 0.625, 0.5312, 0.625, 0.5312, 0.5625, 0.5625, 0.06259, 0.5625, 0.1251, 0.5312, 0.1251, 0.5312, 0.06259, 0.5625, 0.5, 0.5625, 0.5625, 0.5312, 0.5625, 0.5312, 0.5, 0.5625, 0.9374, 0.5469, 0.9999, 0.5312, 0.9374, 0.5469, 9.998e-05, 0.5625, 0.06259, 0.5312, 0.06259, 0.5625, 0.4375, 0.5625, 0.5, 0.5312, 0.5, 0.5312, 0.4375, 0.5625, 0.8749, 0.5625, 0.9374, 0.5312, 0.9374, 0.5312, 0.8749, 0.5625, 0.375, 0.5625, 0.4375, 0.5312, 0.4375, 0.5312, 0.375, 0.5625, 0.8124, 0.5625, 0.8749, 0.5312, 0.8749, 0.5312, 0.8124, 0.5625, 0.3125, 0.5625, 0.375, 0.5312, 0.375, 0.5312, 0.3125, 0.5625, 0.75, 0.5625, 0.8124, 0.5312, 0.8124, 0.5312, 0.75, 0.5625, 0.25, 0.5625, 0.3125, 0.5312, 0.3125, 0.5312, 0.25, 0.5312, 0.4375, 0.5312, 0.5, 0.5, 0.5, 0.5, 0.4375, 0.5312, 0.8749, 0.5312, 0.9374, 0.5, 0.9374, 0.5, 0.8749, 0.5312, 0.375, 0.5312, 0.4375, 0.5, 0.4375, 0.5, 0.375, 0.5312, 0.8124, 0.5312, 0.8749, 0.5, 0.8749, 0.5, 0.8124, 0.5312, 0.3125, 0.5312, 0.375, 0.5, 0.375, 0.5, 0.3125, 0.5312, 0.75, 0.5312, 0.8124, 0.5, 0.8124, 0.5, 0.75, 0.5312, 0.25, 0.5312, 0.3125, 0.5, 0.3125, 0.5, 0.25, 0.5312, 0.6875, 0.5312, 0.75, 0.5, 0.75, 0.5, 0.6875, 0.5312, 0.1876, 0.5312, 0.25, 0.5, 0.25, 0.5, 0.1876, 0.5312, 0.625, 0.5312, 0.6875, 0.5, 0.6875, 0.5, 0.625, 0.5312, 0.1251, 0.5312, 0.1876, 0.5, 0.1876, 0.5, 0.1251, 0.5312, 0.5625, 0.5312, 0.625, 0.5, 0.625, 0.5, 0.5625, 0.5312, 0.06259, 0.5312, 0.1251, 0.5, 0.1251, 0.5, 0.06259, 0.5312, 0.5, 0.5312, 0.5625, 0.5, 0.5625, 0.5, 0.5, 0.5312, 0.9374, 0.5156, 0.9999, 0.5, 0.9374, 0.5156, 9.998e-05, 0.5312, 0.06259, 0.5, 0.06259, 0.5, 0.1876, 0.5, 0.25, 0.4688, 0.25, 0.4688, 0.1876, 0.5, 0.625, 0.5, 0.6875, 0.4688, 0.6875, 0.4688, 0.625, 0.5, 0.1251, 0.5, 0.1876, 0.4688, 0.1876, 0.4688, 0.1251, 0.5, 0.5625, 0.5, 0.625, 0.4688, 0.625, 0.4688, 0.5625, 0.5, 0.06259, 0.5, 0.1251, 0.4688, 0.1251, 0.4688, 0.06259, 0.5, 0.5, 0.5, 0.5625, 0.4688, 0.5625, 0.4688, 0.5, 0.5, 0.9374, 0.4844, 0.9999, 0.4688, 0.9374, 0.4844, 9.998e-05, 0.5, 0.06259, 0.4688, 0.06259, 0.5, 0.4375, 0.5, 0.5, 0.4688, 0.5, 0.4688, 0.4375, 0.5, 0.8749, 0.5, 0.9374, 0.4688, 0.9374, 0.4688, 0.8749, 0.5, 0.375, 0.5, 0.4375, 0.4688, 0.4375, 0.4688, 0.375, 0.5, 0.8124, 0.5, 0.8749, 0.4688, 0.8749, 0.4688, 0.8124, 0.5, 0.3125, 0.5, 0.375, 0.4688, 0.375, 0.4688, 0.3125, 0.5, 0.75, 0.5, 0.8124, 0.4688, 0.8124, 0.4688, 0.75, 0.5, 0.25, 0.5, 0.3125, 0.4688, 0.3125, 0.4688, 0.25, 0.5, 0.6875, 0.5, 0.75, 0.4688, 0.75, 0.4688, 0.6875, 0.4688, 0.8749, 0.4688, 0.9374, 0.4375, 0.9374, 0.4375, 0.8749, 0.4688, 0.375, 0.4688, 0.4375, 0.4375, 0.4375, 0.4375, 0.375, 0.4688, 0.8124, 0.4688, 0.8749, 0.4375, 0.8749, 0.4375, 0.8124, 0.4688, 0.3125, 0.4688, 0.375, 0.4375, 0.375, 0.4375, 0.3125, 0.4688, 0.75, 0.4688, 0.8124, 0.4375, 0.8124, 0.4375, 0.75, 0.4688, 0.25, 0.4688, 0.3125, 0.4375, 0.3125, 0.4375, 0.25, 0.4688, 0.6875, 0.4688, 0.75, 0.4375, 0.75, 0.4375, 0.6875, 0.4688, 0.1876, 0.4688, 0.25, 0.4375, 0.25, 0.4375, 0.1876, 0.4688, 0.625, 0.4688, 0.6875, 0.4375, 0.6875, 0.4375, 0.625, 0.4688, 0.1251, 0.4688, 0.1876, 0.4375, 0.1876, 0.4375, 0.1251, 0.4688, 0.5625, 0.4688, 0.625, 0.4375, 0.625, 0.4375, 0.5625, 0.4688, 0.06259, 0.4688, 0.1251, 0.4375, 0.1251, 0.4375, 0.06259, 0.4688, 0.5, 0.4688, 0.5625, 0.4375, 0.5625, 0.4375, 0.5, 0.4688, 0.9374, 0.4531, 0.9999, 0.4375, 0.9374, 0.4531, 9.998e-05, 0.4688, 0.06259, 0.4375, 0.06259, 0.4688, 0.4375, 0.4688, 0.5, 0.4375, 0.5, 0.4375, 0.4375, 0.4375, 0.625, 0.4375, 0.6875, 0.4063, 0.6875, 0.4063, 0.625, 0.4375, 0.1251, 0.4375, 0.1876, 0.4063, 0.1876, 0.4063, 0.1251, 0.4375, 0.5625, 0.4375, 0.625, 0.4063, 0.625, 0.4063, 0.5625, 0.4375, 0.06259, 0.4375, 0.1251, 0.4063, 0.1251, 0.4063, 0.06259, 0.4375, 0.5, 0.4375, 0.5625, 0.4063, 0.5625, 0.4063, 0.5, 0.4375, 0.9374, 0.4219, 0.9999, 0.4063, 0.9374, 0.4219, 9.998e-05, 0.4375, 0.06259, 0.4063, 0.06259, 0.4375, 0.4375, 0.4375, 0.5, 0.4063, 0.5, 0.4063, 0.4375, 0.4375, 0.8749, 0.4375, 0.9374, 0.4063, 0.9374, 0.4063, 0.8749, 0.4375, 0.375, 0.4375, 0.4375, 0.4063, 0.4375, 0.4063, 0.375, 0.4375, 0.8124, 0.4375, 0.8749, 0.4063, 0.8749, 0.4063, 0.8124, 0.4375, 0.3125, 0.4375, 0.375, 0.4063, 0.375, 0.4063, 0.3125, 0.4375, 0.75, 0.4375, 0.8124, 0.4063, 0.8124, 0.4063, 0.75, 0.4375, 0.25, 0.4375, 0.3125, 0.4063, 0.3125, 0.4063, 0.25, 0.4375, 0.6875, 0.4375, 0.75, 0.4063, 0.75, 0.4063, 0.6875, 0.4375, 0.1876, 0.4375, 0.25, 0.4063, 0.25, 0.4063, 0.1876, 0.4063, 0.375, 0.4063, 0.4375, 0.375, 0.4375, 0.375, 0.375, 0.4063, 0.8124, 0.4063, 0.8749, 0.375, 0.8749, 0.375, 0.8124, 0.4063, 0.3125, 0.4063, 0.375, 0.375, 0.375, 0.375, 0.3125, 0.4063, 0.75, 0.4063, 0.8124, 0.375, 0.8124, 0.375, 0.75, 0.4063, 0.25, 0.4063, 0.3125, 0.375, 0.3125, 0.375, 0.25, 0.4063, 0.6875, 0.4063, 0.75, 0.375, 0.75, 0.375, 0.6875, 0.4063, 0.1876, 0.4063, 0.25, 0.375, 0.25, 0.375, 0.1876, 0.4063, 0.625, 0.4063, 0.6875, 0.375, 0.6875, 0.375, 0.625, 0.4063, 0.1251, 0.4063, 0.1876, 0.375, 0.1876, 0.375, 0.1251, 0.4063, 0.5625, 0.4063, 0.625, 0.375, 0.625, 0.375, 0.5625, 0.4063, 0.06259, 0.4063, 0.1251, 0.375, 0.1251, 0.375, 0.06259, 0.4063, 0.5, 0.4063, 0.5625, 0.375, 0.5625, 0.375, 0.5, 0.4063, 0.9374, 0.3906, 0.9999, 0.375, 0.9374, 0.3906, 9.998e-05, 0.4063, 0.06259, 0.375, 0.06259, 0.4063, 0.4375, 0.4063, 0.5, 0.375, 0.5, 0.375, 0.4375, 0.4063, 0.8749, 0.4063, 0.9374, 0.375, 0.9374, 0.375, 0.8749, 0.375, 0.1251, 0.375, 0.1876, 0.3438, 0.1876, 0.3438, 0.1251, 0.375, 0.5625, 0.375, 0.625, 0.3438, 0.625, 0.3438, 0.5625, 0.375, 0.06259, 0.375, 0.1251, 0.3438, 0.1251, 0.3438, 0.06259, 0.375, 0.5, 0.375, 0.5625, 0.3438, 0.5625, 0.3438, 0.5, 0.375, 0.9374, 0.3594, 0.9999, 0.3438, 0.9374, 0.3594, 9.998e-05, 0.375, 0.06259, 0.3438, 0.06259, 0.375, 0.4375, 0.375, 0.5, 0.3438, 0.5, 0.3438, 0.4375, 0.375, 0.8749, 0.375, 0.9374, 0.3438, 0.9374, 0.3438, 0.8749, 0.375, 0.375, 0.375, 0.4375, 0.3438, 0.4375, 0.3438, 0.375, 0.375, 0.8124, 0.375, 0.8749, 0.3438, 0.8749, 0.3438, 0.8124, 0.375, 0.3125, 0.375, 0.375, 0.3438, 0.375, 0.3438, 0.3125, 0.375, 0.75, 0.375, 0.8124, 0.3438, 0.8124, 0.3438, 0.75, 0.375, 0.25, 0.375, 0.3125, 0.3438, 0.3125, 0.3438, 0.25, 0.375, 0.6875, 0.375, 0.75, 0.3438, 0.75, 0.3438, 0.6875, 0.375, 0.1876, 0.375, 0.25, 0.3438, 0.25, 0.3438, 0.1876, 0.375, 0.625, 0.375, 0.6875, 0.3438, 0.6875, 0.3438, 0.625, 0.3438, 0.3125, 0.3438, 0.375, 0.3125, 0.375, 0.3125, 0.3125, 0.3438, 0.75, 0.3438, 0.8124, 0.3125, 0.8124, 0.3125, 0.75, 0.3438, 0.25, 0.3438, 0.3125, 0.3125, 0.3125, 0.3125, 0.25, 0.3438, 0.6875, 0.3438, 0.75, 0.3125, 0.75, 0.3125, 0.6875, 0.3438, 0.1876, 0.3438, 0.25, 0.3125, 0.25, 0.3125, 0.1876, 0.3438, 0.625, 0.3438, 0.6875, 0.3125, 0.6875, 0.3125, 0.625, 0.3438, 0.1251, 0.3438, 0.1876, 0.3125, 0.1876, 0.3125, 0.1251, 0.3438, 0.5625, 0.3438, 0.625, 0.3125, 0.625, 0.3125, 0.5625, 0.3438, 0.06259, 0.3438, 0.1251, 0.3125, 0.1251, 0.3125, 0.06259, 0.3438, 0.5, 0.3438, 0.5625, 0.3125, 0.5625, 0.3125, 0.5, 0.3438, 0.9374, 0.3282, 0.9999, 0.3125, 0.9374, 0.3282, 9.998e-05, 0.3438, 0.06259, 0.3125, 0.06259, 0.3438, 0.4375, 0.3438, 0.5, 0.3125, 0.5, 0.3125, 0.4375, 0.3438, 0.8749, 0.3438, 0.9374, 0.3125, 0.9374, 0.3125, 0.8749, 0.3438, 0.375, 0.3438, 0.4375, 0.3125, 0.4375, 0.3125, 0.375, 0.3438, 0.8124, 0.3438, 0.8749, 0.3125, 0.8749, 0.3125, 0.8124, 0.3125, 0.06259, 0.3125, 0.1251, 0.2813, 0.1251, 0.2813, 0.06259, 0.3125, 0.5, 0.3125, 0.5625, 0.2813, 0.5625, 0.2813, 0.5, 0.3125, 0.9374, 0.2969, 0.9999, 0.2813, 0.9374, 0.2969, 9.998e-05, 0.3125, 0.06259, 0.2813, 0.06259, 0.3125, 0.4375, 0.3125, 0.5, 0.2813, 0.5, 0.2813, 0.4375, 0.3125, 0.8749, 0.3125, 0.9374, 0.2813, 0.9374, 0.2813, 0.8749, 0.3125, 0.375, 0.3125, 0.4375, 0.2813, 0.4375, 0.2813, 0.375, 0.3125, 0.8124, 0.3125, 0.8749, 0.2813, 0.8749, 0.2813, 0.8124, 0.3125, 0.3125, 0.3125, 0.375, 0.2813, 0.375, 0.2813, 0.3125, 0.3125, 0.75, 0.3125, 0.8124, 0.2813, 0.8124, 0.2813, 0.75, 0.3125, 0.25, 0.3125, 0.3125, 0.2813, 0.3125, 0.2813, 0.25, 0.3125, 0.6875, 0.3125, 0.75, 0.2813, 0.75, 0.2813, 0.6875, 0.3125, 0.1876, 0.3125, 0.25, 0.2813, 0.25, 0.2813, 0.1876, 0.3125, 0.625, 0.3125, 0.6875, 0.2813, 0.6875, 0.2813, 0.625, 0.3125, 0.1251, 0.3125, 0.1876, 0.2813, 0.1876, 0.2813, 0.1251, 0.3125, 0.5625, 0.3125, 0.625, 0.2813, 0.625, 0.2813, 0.5625, 0.2813, 0.75, 0.2813, 0.8124, 0.25, 0.8124, 0.25, 0.75, 0.2813, 0.25, 0.2813, 0.3125, 0.25, 0.3125, 0.2501, 0.25, 0.2813, 0.6875, 0.2813, 0.75, 0.25, 0.75, 0.25, 0.6875, 0.2813, 0.1876, 0.2813, 0.25, 0.2501, 0.25, 0.25, 0.1876, 0.2813, 0.625, 0.2813, 0.6875, 0.25, 0.6875, 0.25, 0.625, 0.2813, 0.1251, 0.2813, 0.1876, 0.25, 0.1876, 0.25, 0.1251, 0.2813, 0.5625, 0.2813, 0.625, 0.25, 0.625, 0.25, 0.5625, 0.2813, 0.06259, 0.2813, 0.1251, 0.25, 0.1251, 0.2501, 0.06259, 0.2813, 0.5, 0.2813, 0.5625, 0.25, 0.5625, 0.25, 0.5, 0.2813, 0.9374, 0.2657, 0.9999, 0.25, 0.9374, 0.2657, 9.998e-05, 0.2813, 0.06259, 0.2501, 0.06259, 0.2813, 0.4375, 0.2813, 0.5, 0.25, 0.5, 0.25, 0.4375, 0.2813, 0.8749, 0.2813, 0.9374, 0.25, 0.9374, 0.25, 0.8749, 0.2813, 0.375, 0.2813, 0.4375, 0.25, 0.4375, 0.25, 0.375, 0.2813, 0.8124, 0.2813, 0.8749, 0.25, 0.8749, 0.25, 0.8124, 0.2813, 0.3125, 0.2813, 0.375, 0.25, 0.375, 0.25, 0.3125, 0.25, 0.5, 0.25, 0.5625, 0.2188, 0.5625, 0.2188, 0.5, 0.25, 0.9374, 0.2344, 0.9999, 0.2188, 0.9374, 0.2344, 9.998e-05, 0.2501, 0.06259, 0.2188, 0.06259, 0.25, 0.4375, 0.25, 0.5, 0.2188, 0.5, 0.2188, 0.4375, 0.25, 0.8749, 0.25, 0.9374, 0.2188, 0.9374, 0.2188, 0.8749, 0.25, 0.375, 0.25, 0.4375, 0.2188, 0.4375, 0.2188, 0.375, 0.25, 0.8124, 0.25, 0.8749, 0.2188, 0.8749, 0.2188, 0.8124, 0.25, 0.3125, 0.25, 0.375, 0.2188, 0.375, 0.2188, 0.3125, 0.25, 0.75, 0.25, 0.8124, 0.2188, 0.8124, 0.2188, 0.75, 0.2501, 0.25, 0.25, 0.3125, 0.2188, 0.3125, 0.2188, 0.2501, 0.25, 0.6875, 0.25, 0.75, 0.2188, 0.75, 0.2188, 0.6875, 0.25, 0.1876, 0.2501, 0.25, 0.2188, 0.2501, 0.2188, 0.1876, 0.25, 0.625, 0.25, 0.6875, 0.2188, 0.6875, 0.2188, 0.625, 0.25, 0.1251, 0.25, 0.1876, 0.2188, 0.1876, 0.2188, 0.1251, 0.25, 0.5625, 0.25, 0.625, 0.2188, 0.625, 0.2188, 0.5625, 0.2501, 0.06259, 0.25, 0.1251, 0.2188, 0.1251, 0.2188, 0.06259, 0.2188, 0.2501, 0.2188, 0.3125, 0.1876, 0.3125, 0.1876, 0.2501, 0.2188, 0.6875, 0.2188, 0.75, 0.1876, 0.75, 0.1876, 0.6875, 0.2188, 0.1876, 0.2188, 0.2501, 0.1876, 0.2501, 0.1876, 0.1876, 0.2188, 0.625, 0.2188, 0.6875, 0.1876, 0.6875, 0.1876, 0.625, 0.2188, 0.1251, 0.2188, 0.1876, 0.1876, 0.1876, 0.1876, 0.1251, 0.2188, 0.5625, 0.2188, 0.625, 0.1876, 0.625, 0.1876, 0.5625, 0.2188, 0.06259, 0.2188, 0.1251, 0.1876, 0.1251, 0.1876, 0.06259, 0.2188, 0.5, 0.2188, 0.5625, 0.1876, 0.5625, 0.1876, 0.5, 0.2188, 0.9374, 0.2032, 0.9999, 0.1876, 0.9374, 0.2032, 9.998e-05, 0.2188, 0.06259, 0.1876, 0.06259, 0.2188, 0.4375, 0.2188, 0.5, 0.1876, 0.5, 0.1876, 0.4375, 0.2188, 0.8749, 0.2188, 0.9374, 0.1876, 0.9374, 0.1876, 0.8749, 0.2188, 0.375, 0.2188, 0.4375, 0.1876, 0.4375, 0.1876, 0.375, 0.2188, 0.8124, 0.2188, 0.8749, 0.1876, 0.8749, 0.1876, 0.8124, 0.2188, 0.3125, 0.2188, 0.375, 0.1876, 0.375, 0.1876, 0.3125, 0.2188, 0.75, 0.2188, 0.8124, 0.1876, 0.8124, 0.1876, 0.75, 0.1876, 0.9374, 0.1719, 0.9999, 0.1563, 0.9374, 0.1719, 9.998e-05, 0.1876, 0.06259, 0.1563, 0.06259, 0.1876, 0.4375, 0.1876, 0.5, 0.1563, 0.5, 0.1563, 0.4375, 0.1876, 0.8749, 0.1876, 0.9374, 0.1563, 0.9374, 0.1563, 0.8749, 0.1876, 0.375, 0.1876, 0.4375, 0.1563, 0.4375, 0.1563, 0.375, 0.1876, 0.8124, 0.1876, 0.8749, 0.1563, 0.8749, 0.1563, 0.8124, 0.1876, 0.3125, 0.1876, 0.375, 0.1563, 0.375, 0.1563, 0.3125, 0.1876, 0.75, 0.1876, 0.8124, 0.1563, 0.8124, 0.1563, 0.75, 0.1876, 0.2501, 0.1876, 0.3125, 0.1563, 0.3125, 0.1563, 0.2501, 0.1876, 0.6875, 0.1876, 0.75, 0.1563, 0.75, 0.1563, 0.6875, 0.1876, 0.1876, 0.1876, 0.2501, 0.1563, 0.2501, 0.1563, 0.1876, 0.1876, 0.625, 0.1876, 0.6875, 0.1563, 0.6875, 0.1563, 0.625, 0.1876, 0.1251, 0.1876, 0.1876, 0.1563, 0.1876, 0.1563, 0.1251, 0.1876, 0.5625, 0.1876, 0.625, 0.1563, 0.625, 0.1563, 0.5625, 0.1876, 0.06259, 0.1876, 0.1251, 0.1563, 0.1251, 0.1563, 0.06259, 0.1876, 0.5, 0.1876, 0.5625, 0.1563, 0.5625, 0.1563, 0.5, 0.1563, 0.6875, 0.1563, 0.75, 0.1251, 0.75, 0.1251, 0.6875, 0.1563, 0.1876, 0.1563, 0.2501, 0.1251, 0.2501, 0.1251, 0.1876, 0.1563, 0.625, 0.1563, 0.6875, 0.1251, 0.6875, 0.1251, 0.625, 0.1563, 0.1251, 0.1563, 0.1876, 0.1251, 0.1876, 0.1251, 0.1251, 0.1563, 0.5625, 0.1563, 0.625, 0.1251, 0.625, 0.1251, 0.5625, 0.1563, 0.06259, 0.1563, 0.1251, 0.1251, 0.1251, 0.1251, 0.06259, 0.1563, 0.5, 0.1563, 0.5625, 0.1251, 0.5625, 0.1251, 0.5, 0.1563, 0.9374, 0.1407, 0.9999, 0.1251, 0.9374, 0.1407, 9.998e-05, 0.1563, 0.06259, 0.1251, 0.06259, 0.1563, 0.4375, 0.1563, 0.5, 0.1251, 0.5, 0.1251, 0.4375, 0.1563, 0.8749, 0.1563, 0.9374, 0.1251, 0.9374, 0.1251, 0.8749, 0.1563, 0.375, 0.1563, 0.4375, 0.1251, 0.4375, 0.1251, 0.375, 0.1563, 0.8124, 0.1563, 0.8749, 0.1251, 0.8749, 0.1251, 0.8124, 0.1563, 0.3125, 0.1563, 0.375, 0.1251, 0.375, 0.1251, 0.3125, 0.1563, 0.75, 0.1563, 0.8124, 0.1251, 0.8124, 0.1251, 0.75, 0.1563, 0.2501, 0.1563, 0.3125, 0.1251, 0.3125, 0.1251, 0.2501, 0.1251, 0.4375, 0.1251, 0.5, 0.09383, 0.5, 0.09383, 0.4375, 0.1251, 0.8749, 0.1251, 0.9374, 0.09383, 0.9374, 0.09383, 0.8749, 0.1251, 0.375, 0.1251, 0.4375, 0.09383, 0.4375, 0.09383, 0.375, 0.1251, 0.8124, 0.1251, 0.8749, 0.09383, 0.8749, 0.09383, 0.8124, 0.1251, 0.3125, 0.1251, 0.375, 0.09383, 0.375, 0.09383, 0.3125, 0.1251, 0.75, 0.1251, 0.8124, 0.09383, 0.8124, 0.09383, 0.75, 0.1251, 0.2501, 0.1251, 0.3125, 0.09383, 0.3125, 0.09383, 0.25, 0.1251, 0.6875, 0.1251, 0.75, 0.09383, 0.75, 0.09383, 0.6875, 0.1251, 0.1876, 0.1251, 0.2501, 0.09383, 0.25, 0.09383, 0.1876, 0.1251, 0.625, 0.1251, 0.6875, 0.09383, 0.6875, 0.09383, 0.625, 0.1251, 0.1251, 0.1251, 0.1876, 0.09383, 0.1876, 0.09383, 0.1251, 0.1251, 0.5625, 0.1251, 0.625, 0.09383, 0.625, 0.09383, 0.5625, 0.1251, 0.06259, 0.1251, 0.1251, 0.09383, 0.1251, 0.09383, 0.06259, 0.1251, 0.5, 0.1251, 0.5625, 0.09383, 0.5625, 0.09383, 0.5, 0.1251, 0.9374, 0.1095, 0.9999, 0.09383, 0.9374, 0.1095, 9.998e-05, 0.1251, 0.06259, 0.09383, 0.06259, 0.09383, 0.1876, 0.09383, 0.25, 0.06259, 0.2501, 0.06259, 0.1876, 0.09383, 0.625, 0.09383, 0.6875, 0.06259, 0.6875, 0.06259, 0.625, 0.09383, 0.1251, 0.09383, 0.1876, 0.06259, 0.1876, 0.06259, 0.1251, 0.09383, 0.5625, 0.09383, 0.625, 0.06259, 0.625, 0.06259, 0.5625, 0.09383, 0.06259, 0.09383, 0.1251, 0.06259, 0.1251, 0.06259, 0.06259, 0.09383, 0.5, 0.09383, 0.5625, 0.06259, 0.5625, 0.06259, 0.5, 0.09383, 0.9374, 0.07821, 0.9999, 0.06259, 0.9374, 0.07821, 9.998e-05, 0.09383, 0.06259, 0.06259, 0.06259, 0.09383, 0.4375, 0.09383, 0.5, 0.06259, 0.5, 0.06259, 0.4375, 0.09383, 0.8749, 0.09383, 0.9374, 0.06259, 0.9374, 0.06259, 0.8749, 0.09383, 0.375, 0.09383, 0.4375, 0.06259, 0.4375, 0.06259, 0.375, 0.09383, 0.8124, 0.09383, 0.8749, 0.06259, 0.8749, 0.06259, 0.8124, 0.09383, 0.3125, 0.09383, 0.375, 0.06259, 0.375, 0.06259, 0.3125, 0.09383, 0.75, 0.09383, 0.8124, 0.06259, 0.8124, 0.06259, 0.75, 0.09383, 0.25, 0.09383, 0.3125, 0.06259, 0.3125, 0.06259, 0.2501, 0.09383, 0.6875, 0.09383, 0.75, 0.06259, 0.75, 0.06259, 0.6875, 0.06259, 0.375, 0.06259, 0.4375, 0.03134, 0.4375, 0.03134, 0.375, 0.06259, 0.8124, 0.06259, 0.8749, 0.03134, 0.8749, 0.03134, 0.8124, 0.06259, 0.3125, 0.06259, 0.375, 0.03134, 0.375, 0.03134, 0.3125, 0.06259, 0.75, 0.06259, 0.8124, 0.03134, 0.8124, 0.03134, 0.75, 0.06259, 0.2501, 0.06259, 0.3125, 0.03134, 0.3125, 0.03134, 0.2501, 0.06259, 0.6875, 0.06259, 0.75, 0.03134, 0.75, 0.03134, 0.6875, 0.06259, 0.1876, 0.06259, 0.2501, 0.03134, 0.2501, 0.03134, 0.1876, 0.06259, 0.625, 0.06259, 0.6875, 0.03134, 0.6875, 0.03134, 0.625, 0.06259, 0.1251, 0.06259, 0.1876, 0.03134, 0.1876, 0.03134, 0.1251, 0.06259, 0.5625, 0.06259, 0.625, 0.03134, 0.625, 0.03134, 0.5625, 0.06259, 0.06259, 0.06259, 0.1251, 0.03134, 0.1251, 0.03134, 0.06259, 0.06259, 0.5, 0.06259, 0.5625, 0.03134, 0.5625, 0.03134, 0.5, 0.06259, 0.9374, 0.04697, 0.9999, 0.03134, 0.9374, 0.04697, 9.998e-05, 0.06259, 0.06259, 0.03134, 0.06259, 0.06259, 0.4375, 0.06259, 0.5, 0.03134, 0.5, 0.03134, 0.4375, 0.06259, 0.8749, 0.06259, 0.9374, 0.03134, 0.9374, 0.03134, 0.8749, 0.03134, 0.1251, 0.03134, 0.1876, 9.995e-05, 0.1876, 9.995e-05, 0.1251, 0.03134, 0.5625, 0.03134, 0.625, 9.999e-05, 0.625, 9.999e-05, 0.5625, 0.03134, 0.06259, 0.03134, 0.1251, 9.995e-05, 0.1251, 9.995e-05, 0.06259, 0.03134, 0.5, 0.03134, 0.5625, 9.999e-05, 0.5625, 9.999e-05, 0.5, 0.03134, 0.9374, 0.01572, 0.9999, 9.998e-05, 0.9374, 0.01572, 9.998e-05, 0.03134, 0.06259, 9.995e-05, 0.06259, 0.03134, 0.4375, 0.03134, 0.5, 9.999e-05, 0.5, 0.0001, 0.4375, 0.03134, 0.8749, 0.03134, 0.9374, 9.998e-05, 0.9374, 9.998e-05, 0.8749, 0.03134, 0.375, 0.03134, 0.4375, 0.0001, 0.4375, 0.0001, 0.375, 0.03134, 0.8124, 0.03134, 0.8749, 9.998e-05, 0.8749, 9.998e-05, 0.8124, 0.03134, 0.3125, 0.03134, 0.375, 0.0001, 0.375, 0.0001, 0.3125, 0.03134, 0.75, 0.03134, 0.8124, 9.998e-05, 0.8124, 9.998e-05, 0.75, 0.03134, 0.2501, 0.03134, 0.3125, 0.0001, 0.3125, 0.0001, 0.25, 0.03134, 0.6875, 0.03134, 0.75, 9.998e-05, 0.75, 9.999e-05, 0.6875, 0.03134, 0.1876, 0.03134, 0.2501, 0.0001, 0.25, 9.995e-05, 0.1876, 0.03134, 0.625, 0.03134, 0.6875, 9.999e-05, 0.6875, 9.999e-05, 0.625, 0.9999, 0.8124, 0.9999, 0.8749, 0.9687, 0.8749, 0.9687, 0.8124, 0.9999, 0.3125, 0.9999, 0.375, 0.9687, 0.375, 0.9687, 0.3125, 0.9999, 0.75, 0.9999, 0.8124, 0.9687, 0.8124, 0.9687, 0.75, 0.9999, 0.25, 0.9999, 0.3125, 0.9687, 0.3125, 0.9687, 0.25, 0.9999, 0.6875, 0.9999, 0.75, 0.9687, 0.75, 0.9687, 0.6875, 0.9999, 0.1876, 0.9999, 0.25, 0.9687, 0.25, 0.9687, 0.1876, 0.9999, 0.625, 0.9999, 0.6875, 0.9687, 0.6875, 0.9687, 0.625, 0.9999, 0.1251, 0.9999, 0.1876, 0.9687, 0.1876, 0.9687, 0.1251, 0.9999, 0.5625, 0.9999, 0.625, 0.9687, 0.625, 0.9687, 0.5625, 0.9999, 0.06259, 0.9999, 0.1251, 0.9687, 0.1251, 0.9687, 0.06259, 0.9999, 0.5, 0.9999, 0.5625, 0.9687, 0.5625, 0.9687, 0.5, 0.9999, 0.9374, 0.9843, 0.9999, 0.9687, 0.9374, 0.9843, 9.998e-05, 0.9999, 0.06259, 0.9687, 0.06259, 0.9999, 0.4375, 0.9999, 0.5, 0.9687, 0.5, 0.9687, 0.4375, 0.9999, 0.8749, 0.9999, 0.9374, 0.9687, 0.9374, 0.9687, 0.8749, 0.9999, 0.375, 0.9999, 0.4375, 0.9687, 0.4375, 0.9687, 0.375, 0.9687, 0.5625, 0.9687, 0.625, 0.9374, 0.625, 0.9374, 0.5625, 0.9687, 0.06259, 0.9687, 0.1251, 0.9374, 0.1251, 0.9374, 0.06259, 0.9687, 0.5, 0.9687, 0.5625, 0.9374, 0.5625, 0.9374, 0.5, 0.9687, 0.9374, 0.953, 0.9999, 0.9374, 0.9374, 0.953, 9.998e-05, 0.9687, 0.06259, 0.9374, 0.06259, 0.9687, 0.4375, 0.9687, 0.5, 0.9374, 0.5, 0.9374, 0.4375, 0.9687, 0.8749, 0.9687, 0.9374, 0.9374, 0.9374, 0.9374, 0.8749, 0.9687, 0.375, 0.9687, 0.4375, 0.9374, 0.4375, 0.9374, 0.375, 0.9687, 0.8124, 0.9687, 0.8749, 0.9374, 0.8749, 0.9374, 0.8124, 0.9687, 0.3125, 0.9687, 0.375, 0.9374, 0.375, 0.9374, 0.3125, 0.9687, 0.75, 0.9687, 0.8124, 0.9374, 0.8124, 0.9374, 0.75, 0.9687, 0.25, 0.9687, 0.3125, 0.9374, 0.3125, 0.9374, 0.25, 0.9687, 0.6875, 0.9687, 0.75, 0.9374, 0.75, 0.9374, 0.6875, 0.9687, 0.1876, 0.9687, 0.25, 0.9374, 0.25, 0.9374, 0.1876, 0.9687, 0.625, 0.9687, 0.6875, 0.9374, 0.6875, 0.9374, 0.625, 0.9687, 0.1251, 0.9687, 0.1876, 0.9374, 0.1876, 0.9374, 0.1251, 0.9374, 0.3125, 0.9374, 0.375, 0.9062, 0.375, 0.9062, 0.3125, 0.9374, 0.75, 0.9374, 0.8124, 0.9062, 0.8124, 0.9062, 0.75, 0.9374, 0.25, 0.9374, 0.3125, 0.9062, 0.3125, 0.9062, 0.25, 0.9374, 0.6875, 0.9374, 0.75, 0.9062, 0.75, 0.9062, 0.6875, 0.9374, 0.1876, 0.9374, 0.25, 0.9062, 0.25, 0.9062, 0.1876, 0.9374, 0.625, 0.9374, 0.6875, 0.9062, 0.6875, 0.9062, 0.625, 0.9374, 0.1251, 0.9374, 0.1876, 0.9062, 0.1876, 0.9062, 0.1251, 0.9374, 0.5625, 0.9374, 0.625, 0.9062, 0.625, 0.9062, 0.5625, 0.9374, 0.06259, 0.9374, 0.1251, 0.9062, 0.1251, 0.9062, 0.06259, 0.9374, 0.5, 0.9374, 0.5625, 0.9062, 0.5625, 0.9062, 0.5, 0.9374, 0.9374, 0.9218, 0.9999, 0.9062, 0.9374, 0.9218, 9.998e-05, 0.9374, 0.06259, 0.9062, 0.06259, 0.9374, 0.4375, 0.9374, 0.5, 0.9062, 0.5, 0.9062, 0.4375, 0.9374, 0.8749, 0.9374, 0.9374, 0.9062, 0.9374, 0.9062, 0.8749, 0.9374, 0.375, 0.9374, 0.4375, 0.9062, 0.4375, 0.9062, 0.375, 0.9374, 0.8124, 0.9374, 0.8749, 0.9062, 0.8749, 0.9062, 0.8124, 0.9062, 0.06259, 0.9062, 0.1251, 0.8749, 0.1251, 0.8749, 0.06259, 0.9062, 0.5, 0.9062, 0.5625, 0.8749, 0.5625, 0.8749, 0.5, 0.9062, 0.9374, 0.8905, 0.9999, 0.8749, 0.9374, 0.8905, 9.998e-05, 0.9062, 0.06259, 0.8749, 0.06259, 0.9062, 0.4375, 0.9062, 0.5, 0.8749, 0.5, 0.8749, 0.4375, 0.9062, 0.8749, 0.9062, 0.9374, 0.8749, 0.9374, 0.8749, 0.8749, 0.9062, 0.375, 0.9062, 0.4375, 0.8749, 0.4375, 0.8749, 0.375, 0.9062, 0.8124, 0.9062, 0.8749, 0.8749, 0.8749, 0.8749, 0.8124, 0.9062, 0.3125, 0.9062, 0.375, 0.8749, 0.375, 0.8749, 0.3125, 0.9062, 0.75, 0.9062, 0.8124, 0.8749, 0.8124, 0.8749, 0.75, 0.9062, 0.25, 0.9062, 0.3125, 0.8749, 0.3125, 0.8749, 0.25, 0.9062, 0.6875, 0.9062, 0.75, 0.8749, 0.75, 0.8749, 0.6875, 0.9062, 0.1876, 0.9062, 0.25, 0.8749, 0.25, 0.8749, 0.1876, 0.9062, 0.625, 0.9062, 0.6875, 0.8749, 0.6875, 0.8749, 0.625, 0.9062, 0.1251, 0.9062, 0.1876, 0.8749, 0.1876, 0.8749, 0.1251, 0.9062, 0.5625, 0.9062, 0.625, 0.8749, 0.625, 0.8749, 0.5625, 0.8749, 0.75, 0.8749, 0.8124, 0.8437, 0.8124, 0.8437, 0.75, 0.8749, 0.25, 0.8749, 0.3125, 0.8437, 0.3125, 0.8437, 0.25, 0.8749, 0.6875, 0.8749, 0.75, 0.8437, 0.75, 0.8437, 0.6875, 0.8749, 0.1876, 0.8749, 0.25, 0.8437, 0.25, 0.8437, 0.1876, 0.8749, 0.625, 0.8749, 0.6875, 0.8437, 0.6875, 0.8437, 0.625, 0.8749, 0.1251, 0.8749, 0.1876, 0.8437, 0.1876, 0.8437, 0.1251, 0.8749, 0.5625, 0.8749, 0.625, 0.8437, 0.625, 0.8437, 0.5625, 0.8749, 0.06259, 0.8749, 0.1251, 0.8437, 0.1251, 0.8437, 0.06259, 0.8749, 0.5, 0.8749, 0.5625, 0.8437, 0.5625, 0.8437, 0.5, 0.8749, 0.9374, 0.8593, 0.9999, 0.8437, 0.9374, 0.8593, 9.998e-05, 0.8749, 0.06259, 0.8437, 0.06259, 0.8749, 0.4375, 0.8749, 0.5, 0.8437, 0.5, 0.8437, 0.4375, 0.8749, 0.8749, 0.8749, 0.9374, 0.8437, 0.9374, 0.8437, 0.8749, 0.8749, 0.375, 0.8749, 0.4375, 0.8437, 0.4375, 0.8437, 0.375, 0.8749, 0.8124, 0.8749, 0.8749, 0.8437, 0.8749, 0.8437, 0.8124, 0.8749, 0.3125, 0.8749, 0.375, 0.8437, 0.375, 0.8437, 0.3125, 0.8437, 0.5, 0.8437, 0.5625, 0.8124, 0.5625, 0.8124, 0.5, 0.8437, 0.9374, 0.8281, 0.9999, 0.8124, 0.9374, 0.8281, 9.998e-05, 0.8437, 0.06259, 0.8124, 0.06259, 0.8437, 0.4375, 0.8437, 0.5, 0.8124, 0.5, 0.8124, 0.4375, 0.8437, 0.8749, 0.8437, 0.9374, 0.8124, 0.9374, 0.8124, 0.8749, 0.8437, 0.375, 0.8437, 0.4375, 0.8124, 0.4375, 0.8124, 0.375, 0.8437, 0.8124, 0.8437, 0.8749, 0.8124, 0.8749, 0.8124, 0.8124, 0.8437, 0.3125, 0.8437, 0.375, 0.8124, 0.375, 0.8124, 0.3125, 0.8437, 0.75, 0.8437, 0.8124, 0.8124, 0.8124, 0.8124, 0.75, 0.8437, 0.25, 0.8437, 0.3125, 0.8124, 0.3125, 0.8124, 0.25, 0.8437, 0.6875, 0.8437, 0.75, 0.8124, 0.75, 0.8124, 0.6875, 0.8437, 0.1876, 0.8437, 0.25, 0.8124, 0.25, 0.8124, 0.1876, 0.8437, 0.625, 0.8437, 0.6875, 0.8124, 0.6875, 0.8124, 0.625, 0.8437, 0.1251, 0.8437, 0.1876, 0.8124, 0.1876, 0.8124, 0.1251, 0.8437, 0.5625, 0.8437, 0.625, 0.8124, 0.625, 0.8124, 0.5625, 0.8437, 0.06259, 0.8437, 0.1251, 0.8124, 0.1251, 0.8124, 0.06259, 0.8124, 0.25, 0.8124, 0.3125, 0.7812, 0.3125, 0.7812, 0.2501, 0.8124, 0.6875, 0.8124, 0.75, 0.7812, 0.75, 0.7812, 0.6875, 0.8124, 0.1876, 0.8124, 0.25, 0.7812, 0.2501, 0.7812, 0.1876, 0.8124, 0.625, 0.8124, 0.6875, 0.7812, 0.6875, 0.7812, 0.625, 0.8124, 0.1251, 0.8124, 0.1876, 0.7812, 0.1876, 0.7812, 0.1251, 0.8124, 0.5625, 0.8124, 0.625, 0.7812, 0.625, 0.7812, 0.5625, 0.8124, 0.06259, 0.8124, 0.1251, 0.7812, 0.1251, 0.7812, 0.06259, 0.8124, 0.5, 0.8124, 0.5625, 0.7812, 0.5625, 0.7812, 0.5, 0.8124, 0.9374, 0.7968, 0.9999, 0.7812, 0.9374, 0.7968, 9.998e-05, 0.8124, 0.06259, 0.7812, 0.06259, 0.8124, 0.4375, 0.8124, 0.5, 0.7812, 0.5, 0.7812, 0.4375, 0.8124, 0.8749, 0.8124, 0.9374, 0.7812, 0.9374, 0.7812, 0.8749, 0.8124, 0.375, 0.8124, 0.4375, 0.7812, 0.4375, 0.7812, 0.375, 0.8124, 0.8124, 0.8124, 0.8749, 0.7812, 0.8749, 0.7812, 0.8124, 0.8124, 0.3125, 0.8124, 0.375, 0.7812, 0.375, 0.7812, 0.3125, 0.8124, 0.75, 0.8124, 0.8124, 0.7812, 0.8124, 0.7812, 0.75, 0.7656, 9.998e-05, 0.7812, 0.06259, 0.7499, 0.06259, 0.7812, 0.4375, 0.7812, 0.5, 0.7499, 0.5, 0.7499, 0.4375, 0.7812, 0.8749, 0.7812, 0.9374, 0.7499, 0.9374, 0.7499, 0.8749, 0.7812, 0.375, 0.7812, 0.4375, 0.7499, 0.4375, 0.7499, 0.375, 0.7812, 0.8124, 0.7812, 0.8749, 0.7499, 0.8749, 0.7499, 0.8124, 0.7812, 0.3125, 0.7812, 0.375, 0.7499, 0.375, 0.7499, 0.3125, 0.7812, 0.75, 0.7812, 0.8124, 0.7499, 0.8124, 0.7499, 0.75, 0.7812, 0.2501, 0.7812, 0.3125, 0.7499, 0.3125, 0.7499, 0.25, 0.7812, 0.6875, 0.7812, 0.75, 0.7499, 0.75, 0.7499, 0.6875, 0.7812, 0.1876, 0.7812, 0.2501, 0.7499, 0.25, 0.7499, 0.1876, 0.7812, 0.625, 0.7812, 0.6875, 0.7499, 0.6875, 0.7499, 0.625, 0.7812, 0.1251, 0.7812, 0.1876, 0.7499, 0.1876, 0.7499, 0.1251, 0.7812, 0.5625, 0.7812, 0.625, 0.7499, 0.625, 0.7499, 0.5625, 0.7812, 0.06259, 0.7812, 0.1251, 0.7499, 0.1251, 0.7499, 0.06259, 0.7812, 0.5, 0.7812, 0.5625, 0.7499, 0.5625, 0.7499, 0.5, 0.7812, 0.9374, 0.7656, 0.9999, 0.7499, 0.9374])
me_sphere.materials.append(mat_material_001)
me_sphere.update()

# ---- objects
ob_point = bpy.data.objects.new('Point', light_point_004)
ob_sphere = bpy.data.objects.new('Sphere', me_sphere)
ob_point_001 = bpy.data.objects.new('Point.001', light_point_001)
ob_point_003 = bpy.data.objects.new('Point.003', light_point_003)
ob_point_002 = bpy.data.objects.new('Point.002', light_point_006)
_N = mat_material_001.node_tree.nodes; _L = mat_material_001.node_tree.links
n0 = _N.new('ShaderNodeBsdfPrincipled'); n0.name = 'Principled BSDF'; n0.location = (10, 300)
n0.inputs[1].default_value = 0.6
n0.inputs[2].default_value = 0.08
n0.inputs[3].default_value = 2.0
n0.inputs[15].default_value = 0.8
n1 = _N.new('ShaderNodeOutputMaterial'); n1.name = 'Material Output'; n1.location = (304, 295)
n2 = _N.new('ShaderNodeTexChecker'); n2.name = 'Checker Texture'; n2.location = (-172, 292)
n3 = _N.new('ShaderNodeTexCoord'); n3.name = 'Texture Coordinate'; n3.location = (-358, 291)
n3.object = ob_sphere
_L.new(n0.outputs[0], n1.inputs[0])
_L.new(n3.outputs[2], n2.inputs[0])
_L.new(n2.outputs[0], n0.inputs[0])
n1.is_active_output = True

# ---- transforms, parenting, visibility, modifiers, constraints
ob_point.location = (12.0, 5.0, 7.0)
ob_sphere.location = (5.0, 5.0, 1.0)
ob_point_001.location = (-2.0, 5.0, 7.0)
ob_point_003.location = (5.0, 12.0, 7.0)
ob_point_002.location = (5.0, -2.0, 7.0)

# ---- collection membership
scene.collection.objects.link(ob_point)
scene.collection.objects.link(ob_sphere)
scene.collection.objects.link(ob_point_001)
scene.collection.objects.link(ob_point_003)
scene.collection.objects.link(ob_point_002)

# ---- scene / render settings (as saved in the file)
scene.frame_start = 1; scene.frame_end = 250; scene.frame_set(0)
scene.render.engine = 'CYCLES'
scene.render.image_settings.color_mode = 'RGB'
scene.render.image_settings.color_depth = '16'
scene.render.resolution_x = 960
scene.render.resolution_y = 540
scene.cycles.samples = 128
bpy.context.view_layer.update()

# ---- added for rendering (the .blend has no active camera): camera
cam_auto = bpy.data.cameras.new('AutoCamera')
cam_auto.lens = 50.0
cam_auto.sensor_width = 36.0
cam_auto.clip_end = 1000.0
ob_auto_camera = bpy.data.objects.new('AutoCamera', cam_auto)
scene.collection.objects.link(ob_auto_camera)
ob_auto_camera.location = (8.20507, 1.15391, 3.56406)
ob_auto_camera.rotation_euler = (1.09748, -7.21219e-08, 0.694738)
scene.camera = ob_auto_camera
bpy.context.view_layer.update()
